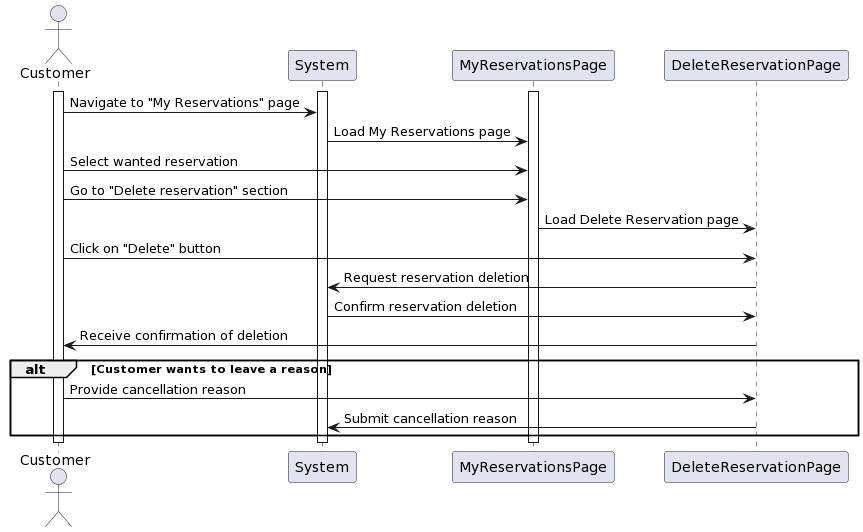

The diagram above was rendered by PlantUML. Its source (embedded in the PNG):
@startuml
actor Customer

participant System
participant MyReservationsPage
participant DeleteReservationPage

activate Customer
activate System
activate MyReservationsPage

Customer -> System: Navigate to "My Reservations" page
System -> MyReservationsPage: Load My Reservations page
Customer -> MyReservationsPage: Select wanted reservation
Customer -> MyReservationsPage: Go to "Delete reservation" section
MyReservationsPage -> DeleteReservationPage: Load Delete Reservation page
Customer -> DeleteReservationPage: Click on "Delete" button
DeleteReservationPage -> System: Request reservation deletion
System -> DeleteReservationPage: Confirm reservation deletion
DeleteReservationPage -> Customer: Receive confirmation of deletion

alt Customer wants to leave a reason
    Customer -> DeleteReservationPage: Provide cancellation reason
    DeleteReservationPage -> System: Submit cancellation reason
end

deactivate Customer
deactivate System
deactivate MyReservationsPage
deactivate DeleteReservationPage
@enduml